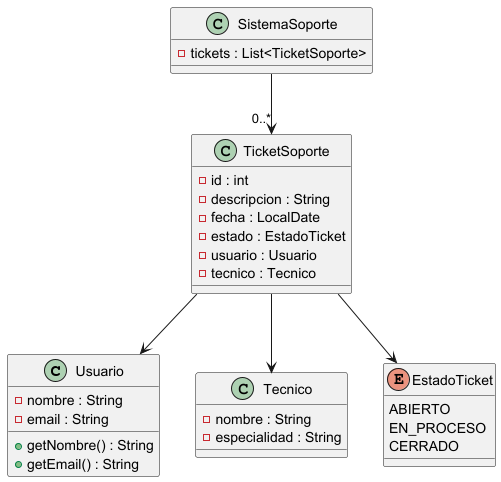

The diagram above was rendered by PlantUML. Its source (embedded in the PNG):
@startuml
class Usuario {
  - nombre : String
  - email : String
  + getNombre() : String
  + getEmail() : String
}

class Tecnico {
  - nombre : String
  - especialidad : String
}

enum EstadoTicket {
  ABIERTO
  EN_PROCESO
  CERRADO
}

class TicketSoporte {
  - id : int
  - descripcion : String
  - fecha : LocalDate
  - estado : EstadoTicket
  - usuario : Usuario
  - tecnico : Tecnico
}

class SistemaSoporte {
  - tickets : List<TicketSoporte>
}

SistemaSoporte --> "0..*" TicketSoporte
TicketSoporte --> Usuario
TicketSoporte --> Tecnico
TicketSoporte --> EstadoTicket

@enduml